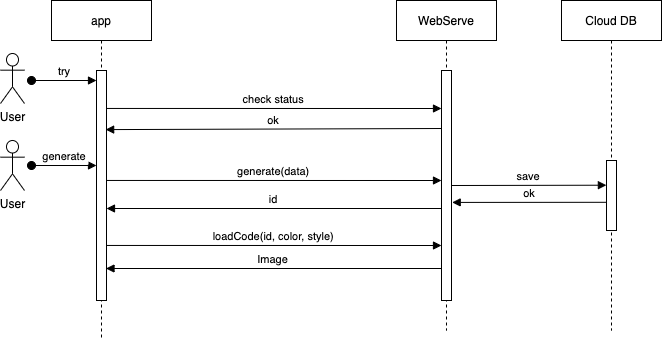

The diagram above was exported from draw.io. Its source (the exported page's mxGraphModel, read from the mxfile embedded in the PNG):
<mxGraphModel dx="1224" dy="277" grid="0" gridSize="10" guides="1" tooltips="1" connect="1" arrows="1" fold="1" page="0" pageScale="1" pageWidth="850" pageHeight="1100" math="0" shadow="0">
  <root>
    <mxCell id="0" />
    <mxCell id="1" parent="0" />
    <mxCell id="9u_VilseBzQXKN6_BhwK-27" value="app" style="shape=umlLifeline;perimeter=lifelinePerimeter;container=1;collapsible=0;recursiveResize=0;rounded=0;shadow=0;strokeWidth=1;" parent="1" vertex="1">
      <mxGeometry x="300" y="530" width="100" height="340" as="geometry" />
    </mxCell>
    <mxCell id="9u_VilseBzQXKN6_BhwK-28" value="" style="points=[];perimeter=orthogonalPerimeter;rounded=0;shadow=0;strokeWidth=1;" parent="9u_VilseBzQXKN6_BhwK-27" vertex="1">
      <mxGeometry x="45" y="70" width="10" height="230" as="geometry" />
    </mxCell>
    <mxCell id="9u_VilseBzQXKN6_BhwK-32" value="WebServe" style="shape=umlLifeline;perimeter=lifelinePerimeter;container=1;collapsible=0;recursiveResize=0;rounded=0;shadow=0;strokeWidth=1;" parent="1" vertex="1">
      <mxGeometry x="645" y="530" width="100" height="330" as="geometry" />
    </mxCell>
    <mxCell id="9u_VilseBzQXKN6_BhwK-33" value="" style="points=[];perimeter=orthogonalPerimeter;rounded=0;shadow=0;strokeWidth=1;" parent="9u_VilseBzQXKN6_BhwK-32" vertex="1">
      <mxGeometry x="45" y="70" width="10" height="230" as="geometry" />
    </mxCell>
    <mxCell id="9u_VilseBzQXKN6_BhwK-34" value="id" style="verticalAlign=bottom;endArrow=block;shadow=0;strokeWidth=1;exitX=1.133;exitY=0.176;exitDx=0;exitDy=0;exitPerimeter=0;" parent="9u_VilseBzQXKN6_BhwK-32" edge="1">
      <mxGeometry relative="1" as="geometry">
        <mxPoint x="45" y="208" as="sourcePoint" />
        <mxPoint x="-290" y="208" as="targetPoint" />
        <Array as="points" />
      </mxGeometry>
    </mxCell>
    <mxCell id="9u_VilseBzQXKN6_BhwK-35" value="check status" style="verticalAlign=bottom;endArrow=block;shadow=0;strokeWidth=1;exitX=1.017;exitY=0.165;exitDx=0;exitDy=0;exitPerimeter=0;" parent="1" source="9u_VilseBzQXKN6_BhwK-28" edge="1">
      <mxGeometry relative="1" as="geometry">
        <mxPoint x="360" y="638" as="sourcePoint" />
        <mxPoint x="690" y="638" as="targetPoint" />
        <Array as="points" />
      </mxGeometry>
    </mxCell>
    <mxCell id="9u_VilseBzQXKN6_BhwK-36" value="ok" style="verticalAlign=bottom;endArrow=block;shadow=0;strokeWidth=1;exitX=1.133;exitY=0.176;exitDx=0;exitDy=0;exitPerimeter=0;entryX=0.914;entryY=0.27;entryDx=0;entryDy=0;entryPerimeter=0;" parent="1" edge="1">
      <mxGeometry relative="1" as="geometry">
        <mxPoint x="690" y="658" as="sourcePoint" />
        <mxPoint x="354.1399999999999" y="659.0999999999999" as="targetPoint" />
        <Array as="points" />
      </mxGeometry>
    </mxCell>
    <mxCell id="9u_VilseBzQXKN6_BhwK-40" value="Cloud DB" style="shape=umlLifeline;perimeter=lifelinePerimeter;container=1;collapsible=0;recursiveResize=0;rounded=0;shadow=0;strokeWidth=1;" parent="1" vertex="1">
      <mxGeometry x="810" y="530" width="100" height="330" as="geometry" />
    </mxCell>
    <mxCell id="9u_VilseBzQXKN6_BhwK-41" value="" style="points=[];perimeter=orthogonalPerimeter;rounded=0;shadow=0;strokeWidth=1;" parent="9u_VilseBzQXKN6_BhwK-40" vertex="1">
      <mxGeometry x="45" y="160" width="10" height="70" as="geometry" />
    </mxCell>
    <mxCell id="9u_VilseBzQXKN6_BhwK-43" value="ok" style="verticalAlign=bottom;endArrow=block;shadow=0;strokeWidth=1;entryX=1.07;entryY=0.742;entryDx=0;entryDy=0;entryPerimeter=0;exitX=0.001;exitY=0.535;exitDx=0;exitDy=0;exitPerimeter=0;" parent="1" edge="1">
      <mxGeometry relative="1" as="geometry">
        <mxPoint x="855.01" y="731.8" as="sourcePoint" />
        <mxPoint x="700.7" y="731.9200000000001" as="targetPoint" />
        <Array as="points" />
      </mxGeometry>
    </mxCell>
    <mxCell id="9u_VilseBzQXKN6_BhwK-44" value="try" style="verticalAlign=bottom;startArrow=oval;endArrow=block;startSize=8;shadow=0;strokeWidth=1;" parent="1" edge="1">
      <mxGeometry relative="1" as="geometry">
        <mxPoint x="280" y="610" as="sourcePoint" />
        <mxPoint x="345" y="610" as="targetPoint" />
      </mxGeometry>
    </mxCell>
    <mxCell id="9u_VilseBzQXKN6_BhwK-46" value="User" style="shape=umlActor;verticalLabelPosition=bottom;verticalAlign=top;html=1;outlineConnect=0;" parent="1" vertex="1">
      <mxGeometry x="249" y="670" width="24" height="50" as="geometry" />
    </mxCell>
    <mxCell id="9u_VilseBzQXKN6_BhwK-47" value="generate" style="verticalAlign=bottom;startArrow=oval;endArrow=block;startSize=8;shadow=0;strokeWidth=1;" parent="1" edge="1">
      <mxGeometry relative="1" as="geometry">
        <mxPoint x="280" y="695" as="sourcePoint" />
        <mxPoint x="345" y="695" as="targetPoint" />
      </mxGeometry>
    </mxCell>
    <mxCell id="9u_VilseBzQXKN6_BhwK-48" value="generate(data)" style="verticalAlign=bottom;endArrow=block;shadow=0;strokeWidth=1;exitX=1.017;exitY=0.165;exitDx=0;exitDy=0;exitPerimeter=0;" parent="1" edge="1">
      <mxGeometry relative="1" as="geometry">
        <mxPoint x="355.16999999999985" y="709.95" as="sourcePoint" />
        <mxPoint x="690" y="710" as="targetPoint" />
        <Array as="points" />
      </mxGeometry>
    </mxCell>
    <mxCell id="9u_VilseBzQXKN6_BhwK-49" value="loadCode(id, color, style)" style="verticalAlign=bottom;endArrow=block;shadow=0;strokeWidth=1;exitX=1.017;exitY=0.165;exitDx=0;exitDy=0;exitPerimeter=0;" parent="1" edge="1">
      <mxGeometry relative="1" as="geometry">
        <mxPoint x="355.16999999999985" y="774.95" as="sourcePoint" />
        <mxPoint x="690" y="775" as="targetPoint" />
        <Array as="points" />
      </mxGeometry>
    </mxCell>
    <mxCell id="9u_VilseBzQXKN6_BhwK-42" value="save" style="verticalAlign=bottom;endArrow=block;shadow=0;strokeWidth=1;entryX=-0.012;entryY=0.31;entryDx=0;entryDy=0;entryPerimeter=0;" parent="1" edge="1">
      <mxGeometry relative="1" as="geometry">
        <mxPoint x="700" y="715" as="sourcePoint" />
        <mxPoint x="854.8799999999999" y="714.7" as="targetPoint" />
        <Array as="points" />
      </mxGeometry>
    </mxCell>
    <mxCell id="9u_VilseBzQXKN6_BhwK-50" value="Image" style="verticalAlign=bottom;endArrow=block;shadow=0;strokeWidth=1;exitX=1.133;exitY=0.176;exitDx=0;exitDy=0;exitPerimeter=0;" parent="1" edge="1">
      <mxGeometry relative="1" as="geometry">
        <mxPoint x="689.5" y="798" as="sourcePoint" />
        <mxPoint x="354.5" y="798" as="targetPoint" />
        <Array as="points" />
      </mxGeometry>
    </mxCell>
    <mxCell id="2" value="User" style="shape=umlActor;verticalLabelPosition=bottom;verticalAlign=top;html=1;outlineConnect=0;" parent="1" vertex="1">
      <mxGeometry x="249" y="583" width="24" height="50" as="geometry" />
    </mxCell>
  </root>
</mxGraphModel>